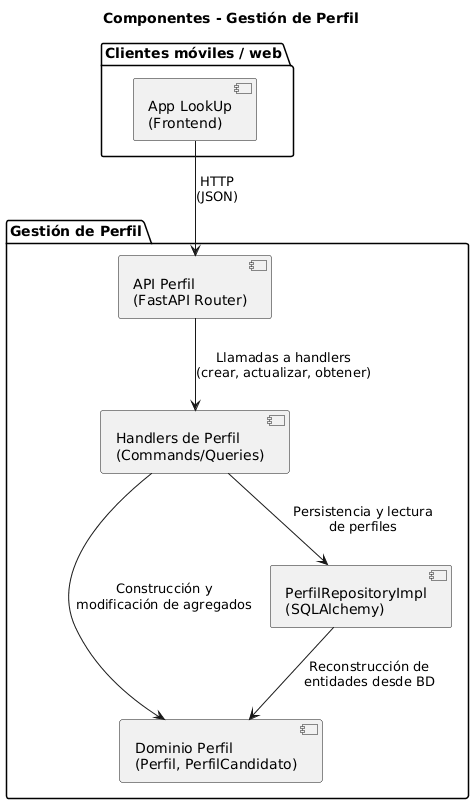

The diagram above was rendered by PlantUML. Its source (embedded in the PNG):
@startuml
title Componentes - Gestión de Perfil

package "Gestión de Perfil" {
  component "API Perfil\n(FastAPI Router)" as ApiPerfil
  component "Handlers de Perfil\n(Commands/Queries)" as AppPerfil
  component "Dominio Perfil\n(Perfil, PerfilCandidato)" as DomainPerfil
  component "PerfilRepositoryImpl\n(SQLAlchemy)" as RepoPerfil
}

package "Clientes móviles / web" {
  component "App LookUp\n(Frontend)" as Frontend
}

Frontend --> ApiPerfil : HTTP\n(JSON)

ApiPerfil --> AppPerfil : Llamadas a handlers\n(crear, actualizar, obtener)
AppPerfil --> DomainPerfil : Construcción y\nmodificación de agregados
AppPerfil --> RepoPerfil : Persistencia y lectura\nde perfiles
RepoPerfil --> DomainPerfil : Reconstrucción de\nentidades desde BD
@enduml